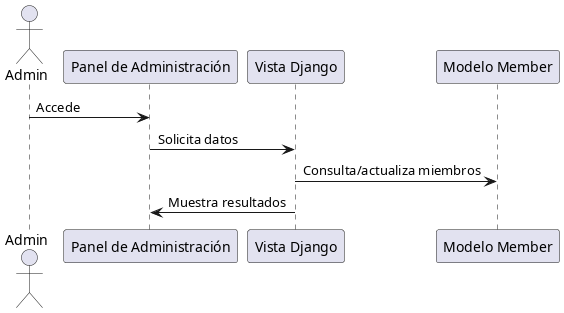

The diagram above was rendered by PlantUML. Its source (embedded in the PNG):
@startuml
' Diagrama de colaboración: administración de miembros
actor Admin
participant "Panel de Administración" as AdminPanel
participant "Vista Django" as View
participant "Modelo Member" as Member

Admin -> AdminPanel : Accede
AdminPanel -> View : Solicita datos
View -> Member : Consulta/actualiza miembros
View -> AdminPanel : Muestra resultados
@enduml